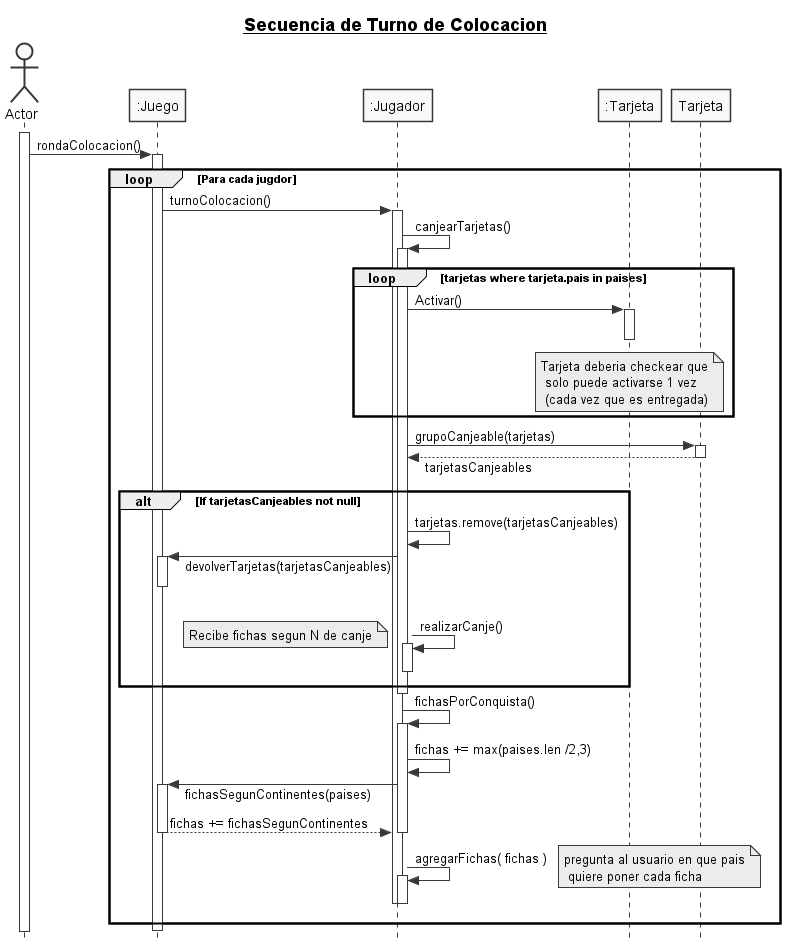

The diagram above was rendered by PlantUML. Its source (embedded in the PNG):
@startuml
title **__Secuencia de Turno de Colocacion__**
skinparam responseMessageBelowArrow true
skinparam monochrome true
skinparam style strictuml
hide footbox

actor Actor
participant jueg as ":Juego"
participant jug as ":Jugador"
participant trj as ":Tarjeta"
participant Tarjeta

Actor ++
Actor -> jueg ++: rondaColocacion()
loop Para cada jugdor
    jueg -> jug ++: turnoColocacion()
    jug ->jug ++: canjearTarjetas()
    loop tarjetas where tarjeta.pais in paises

        jug -> trj ++ : Activar()
        note over trj: Tarjeta deberia checkear que\n solo puede activarse 1 vez \n (cada vez que es entregada)
        trj --
    end loop

        jug -> Tarjeta ++: grupoCanjeable(tarjetas)
        jug <-- Tarjeta --: tarjetasCanjeables
        alt If tarjetasCanjeables not null
        jug -> jug : tarjetas.remove(tarjetasCanjeables)
        jueg <- jug ++: devolverTarjetas(tarjetasCanjeables)
        jueg --
        jug -> jug ++: realizarCanje()
        jug --
        note left: Recibe fichas segun N de canje
        end alt
        jug --

        jug -> jug ++: fichasPorConquista()
        jug -> jug : fichas += max(paises.len /2,3)
        jueg <- jug ++: fichasSegunContinentes(paises)
        jueg --> jug --: fichas += fichasSegunContinentes
        jug --

    jug -> jug ++: agregarFichas( fichas )
    jug --
    note right: pregunta al usuario en que pais\n quiere poner cada ficha

    jug --
end loop
jueg --
@enduml